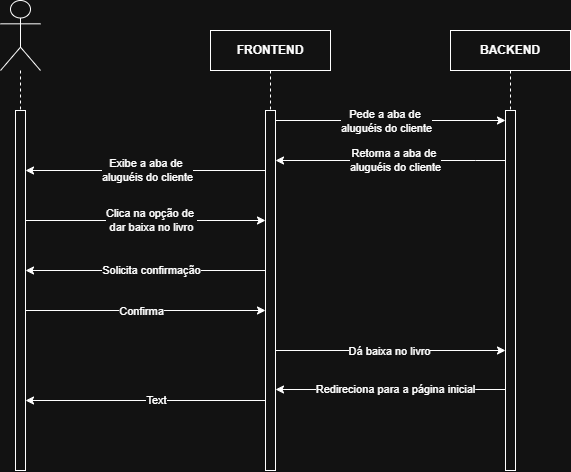

The diagram above was exported from draw.io. Its source (the exported page's mxGraphModel, read from the mxfile embedded in the PNG):
<mxGraphModel dx="1178" dy="648" grid="1" gridSize="10" guides="1" tooltips="1" connect="1" arrows="1" fold="1" page="1" pageScale="1" pageWidth="827" pageHeight="1169" math="0" shadow="0">
  <root>
    <mxCell id="0" />
    <mxCell id="1" parent="0" />
    <mxCell id="yhyyIAxX0jDvRcRsn70e-1" parent="1" style="shape=umlLifeline;perimeter=lifelinePerimeter;whiteSpace=wrap;html=1;container=1;dropTarget=0;collapsible=0;recursiveResize=0;outlineConnect=0;portConstraint=eastwest;newEdgeStyle={&quot;curved&quot;:0,&quot;rounded&quot;:0};fontStyle=1" value="FRONTEND" vertex="1">
      <mxGeometry height="360" width="120" x="320" y="80" as="geometry" />
    </mxCell>
    <mxCell id="yhyyIAxX0jDvRcRsn70e-2" parent="1" style="shape=umlLifeline;perimeter=lifelinePerimeter;whiteSpace=wrap;html=1;container=1;dropTarget=0;collapsible=0;recursiveResize=0;outlineConnect=0;portConstraint=eastwest;newEdgeStyle={&quot;curved&quot;:0,&quot;rounded&quot;:0};" value="&lt;b&gt;BACKEND&lt;/b&gt;" vertex="1">
      <mxGeometry height="440" width="120" x="560" y="80" as="geometry" />
    </mxCell>
    <mxCell id="yhyyIAxX0jDvRcRsn70e-3" parent="yhyyIAxX0jDvRcRsn70e-2" style="html=1;points=[[0,0,0,0,5],[0,1,0,0,-5],[1,0,0,0,5],[1,1,0,0,-5]];perimeter=orthogonalPerimeter;outlineConnect=0;targetShapes=umlLifeline;portConstraint=eastwest;newEdgeStyle={&quot;curved&quot;:0,&quot;rounded&quot;:0};fontStyle=1" value="" vertex="1">
      <mxGeometry height="360" width="10" x="55" y="80" as="geometry" />
    </mxCell>
    <mxCell id="yhyyIAxX0jDvRcRsn70e-4" parent="1" style="shape=umlLifeline;perimeter=lifelinePerimeter;whiteSpace=wrap;html=1;container=1;dropTarget=0;collapsible=0;recursiveResize=0;outlineConnect=0;portConstraint=eastwest;newEdgeStyle={&quot;curved&quot;:0,&quot;rounded&quot;:0};participant=umlActor;size=70;" value="" vertex="1">
      <mxGeometry height="470" width="40" x="110" y="50" as="geometry" />
    </mxCell>
    <mxCell id="yhyyIAxX0jDvRcRsn70e-5" parent="yhyyIAxX0jDvRcRsn70e-4" style="html=1;points=[[0,0,0,0,5],[0,1,0,0,-5],[1,0,0,0,5],[1,1,0,0,-5]];perimeter=orthogonalPerimeter;outlineConnect=0;targetShapes=umlLifeline;portConstraint=eastwest;newEdgeStyle={&quot;curved&quot;:0,&quot;rounded&quot;:0};fontStyle=1" value="" vertex="1">
      <mxGeometry height="360" width="10" x="15" y="110" as="geometry" />
    </mxCell>
    <mxCell id="yhyyIAxX0jDvRcRsn70e-6" edge="1" parent="1" source="yhyyIAxX0jDvRcRsn70e-18" style="endArrow=classic;html=1;rounded=0;" target="yhyyIAxX0jDvRcRsn70e-1" value="">
      <mxGeometry height="50" relative="1" width="50" as="geometry">
        <mxPoint x="460" y="340" as="sourcePoint" />
        <mxPoint x="510" y="290" as="targetPoint" />
      </mxGeometry>
    </mxCell>
    <mxCell id="yhyyIAxX0jDvRcRsn70e-7" edge="1" parent="1" source="yhyyIAxX0jDvRcRsn70e-18" style="endArrow=classic;html=1;rounded=0;" target="yhyyIAxX0jDvRcRsn70e-3" value="">
      <mxGeometry height="50" relative="1" width="50" as="geometry">
        <Array as="points">
          <mxPoint x="510" y="170" />
          <mxPoint x="610" y="170" />
        </Array>
        <mxPoint x="280" y="260" as="sourcePoint" />
        <mxPoint x="330" y="210" as="targetPoint" />
      </mxGeometry>
    </mxCell>
    <mxCell id="yhyyIAxX0jDvRcRsn70e-8" connectable="0" parent="yhyyIAxX0jDvRcRsn70e-7" style="edgeLabel;html=1;align=center;verticalAlign=middle;resizable=0;points=[];" value="Pede a aba de&amp;nbsp;&lt;div&gt;aluguéis do cliente&lt;/div&gt;" vertex="1">
      <mxGeometry relative="1" x="-0.0391" y="-1" as="geometry">
        <mxPoint as="offset" />
      </mxGeometry>
    </mxCell>
    <mxCell id="yhyyIAxX0jDvRcRsn70e-9" edge="1" parent="1" source="yhyyIAxX0jDvRcRsn70e-3" style="endArrow=classic;html=1;rounded=0;" value="">
      <mxGeometry height="50" relative="1" width="50" as="geometry">
        <Array as="points">
          <mxPoint x="585" y="210" />
        </Array>
        <mxPoint x="610" y="210" as="sourcePoint" />
        <mxPoint x="385" y="210" as="targetPoint" />
      </mxGeometry>
    </mxCell>
    <mxCell id="yhyyIAxX0jDvRcRsn70e-10" connectable="0" parent="yhyyIAxX0jDvRcRsn70e-9" style="edgeLabel;html=1;align=center;verticalAlign=middle;resizable=0;points=[];" value="Retorna a aba de&amp;nbsp;&lt;div&gt;aluguéis do cliente&lt;/div&gt;" vertex="1">
      <mxGeometry relative="1" x="-0.0639" as="geometry">
        <mxPoint x="-3" as="offset" />
      </mxGeometry>
    </mxCell>
    <mxCell id="yhyyIAxX0jDvRcRsn70e-11" edge="1" parent="1" style="endArrow=classic;html=1;rounded=0;" value="">
      <mxGeometry height="50" relative="1" width="50" as="geometry">
        <Array as="points" />
        <mxPoint x="135" y="270" as="sourcePoint" />
        <mxPoint x="375" y="270" as="targetPoint" />
      </mxGeometry>
    </mxCell>
    <mxCell id="yhyyIAxX0jDvRcRsn70e-12" connectable="0" parent="yhyyIAxX0jDvRcRsn70e-11" style="edgeLabel;html=1;align=center;verticalAlign=middle;resizable=0;points=[];" value="Clica na opção de&amp;nbsp;&lt;div&gt;dar baixa no livro&lt;/div&gt;" vertex="1">
      <mxGeometry relative="1" x="-0.0087" y="1" as="geometry">
        <mxPoint x="6" y="1" as="offset" />
      </mxGeometry>
    </mxCell>
    <mxCell id="yhyyIAxX0jDvRcRsn70e-13" edge="1" parent="1" style="endArrow=classic;html=1;rounded=0;" value="">
      <mxGeometry height="50" relative="1" width="50" as="geometry">
        <Array as="points" />
        <mxPoint x="375" y="320" as="sourcePoint" />
        <mxPoint x="135" y="320" as="targetPoint" />
      </mxGeometry>
    </mxCell>
    <mxCell id="yhyyIAxX0jDvRcRsn70e-14" connectable="0" parent="yhyyIAxX0jDvRcRsn70e-13" style="edgeLabel;html=1;align=center;verticalAlign=middle;resizable=0;points=[];" value="Solicita confirmação" vertex="1">
      <mxGeometry relative="1" x="-0.2" as="geometry">
        <mxPoint x="-19" as="offset" />
      </mxGeometry>
    </mxCell>
    <mxCell id="yhyyIAxX0jDvRcRsn70e-15" edge="1" parent="1" source="yhyyIAxX0jDvRcRsn70e-18" style="endArrow=classic;html=1;rounded=0;" target="yhyyIAxX0jDvRcRsn70e-5" value="">
      <mxGeometry height="50" relative="1" width="50" as="geometry">
        <Array as="points">
          <mxPoint x="250" y="220" />
        </Array>
        <mxPoint x="370" y="260" as="sourcePoint" />
        <mxPoint x="300" y="180" as="targetPoint" />
      </mxGeometry>
    </mxCell>
    <mxCell id="yhyyIAxX0jDvRcRsn70e-16" connectable="0" parent="yhyyIAxX0jDvRcRsn70e-15" style="edgeLabel;html=1;align=center;verticalAlign=middle;resizable=0;points=[];" value="Exibe a aba de&amp;nbsp;&lt;div&gt;aluguéis do cliente&lt;/div&gt;" vertex="1">
      <mxGeometry relative="1" x="-0.0153" as="geometry">
        <mxPoint as="offset" />
      </mxGeometry>
    </mxCell>
    <mxCell id="yhyyIAxX0jDvRcRsn70e-17" edge="1" parent="1" source="yhyyIAxX0jDvRcRsn70e-18" style="endArrow=classic;html=1;rounded=0;" value="">
      <mxGeometry height="50" relative="1" width="50" as="geometry">
        <mxPoint x="135" y="340" as="sourcePoint" />
        <mxPoint x="380" y="340" as="targetPoint" />
      </mxGeometry>
    </mxCell>
    <mxCell id="yhyyIAxX0jDvRcRsn70e-18" parent="1" style="html=1;points=[[0,0,0,0,5],[0,1,0,0,-5],[1,0,0,0,5],[1,1,0,0,-5]];perimeter=orthogonalPerimeter;outlineConnect=0;targetShapes=umlLifeline;portConstraint=eastwest;newEdgeStyle={&quot;curved&quot;:0,&quot;rounded&quot;:0};fontStyle=1" value="" vertex="1">
      <mxGeometry height="360" width="10" x="375" y="160" as="geometry" />
    </mxCell>
    <mxCell id="yhyyIAxX0jDvRcRsn70e-19" edge="1" parent="1" style="endArrow=classic;html=1;rounded=0;exitX=1;exitY=1;exitDx=0;exitDy=-5;exitPerimeter=0;" value="">
      <mxGeometry height="50" relative="1" width="50" as="geometry">
        <mxPoint x="135" y="360" as="sourcePoint" />
        <mxPoint x="375" y="360" as="targetPoint" />
      </mxGeometry>
    </mxCell>
    <mxCell id="yhyyIAxX0jDvRcRsn70e-20" connectable="0" parent="yhyyIAxX0jDvRcRsn70e-19" style="edgeLabel;html=1;align=center;verticalAlign=middle;resizable=0;points=[];" value="Confirma" vertex="1">
      <mxGeometry relative="1" x="-0.0345" y="-1" as="geometry">
        <mxPoint as="offset" />
      </mxGeometry>
    </mxCell>
    <mxCell id="yhyyIAxX0jDvRcRsn70e-21" edge="1" parent="1" style="endArrow=classic;html=1;rounded=0;" value="">
      <mxGeometry height="50" relative="1" width="50" as="geometry">
        <mxPoint x="385" y="400" as="sourcePoint" />
        <mxPoint x="615" y="400" as="targetPoint" />
      </mxGeometry>
    </mxCell>
    <mxCell id="yhyyIAxX0jDvRcRsn70e-22" connectable="0" parent="yhyyIAxX0jDvRcRsn70e-21" style="edgeLabel;html=1;align=center;verticalAlign=middle;resizable=0;points=[];" value="Dá baixa no livro" vertex="1">
      <mxGeometry relative="1" x="-0.0137" y="-1" as="geometry">
        <mxPoint as="offset" />
      </mxGeometry>
    </mxCell>
    <mxCell id="yhyyIAxX0jDvRcRsn70e-23" edge="1" parent="1" style="endArrow=classic;html=1;rounded=0;" value="">
      <mxGeometry height="50" relative="1" width="50" as="geometry">
        <mxPoint x="375" y="450" as="sourcePoint" />
        <mxPoint x="135" y="450" as="targetPoint" />
      </mxGeometry>
    </mxCell>
    <mxCell id="yhyyIAxX0jDvRcRsn70e-27" connectable="0" parent="yhyyIAxX0jDvRcRsn70e-23" style="edgeLabel;html=1;align=center;verticalAlign=middle;resizable=0;points=[];" value="Text" vertex="1">
      <mxGeometry relative="1" x="-0.0931" as="geometry">
        <mxPoint as="offset" />
      </mxGeometry>
    </mxCell>
    <mxCell id="yhyyIAxX0jDvRcRsn70e-25" edge="1" parent="1" style="endArrow=classic;html=1;rounded=0;" value="">
      <mxGeometry height="50" relative="1" width="50" as="geometry">
        <Array as="points">
          <mxPoint x="585" y="439" />
        </Array>
        <mxPoint x="615" y="439" as="sourcePoint" />
        <mxPoint x="385" y="439" as="targetPoint" />
      </mxGeometry>
    </mxCell>
    <mxCell id="yhyyIAxX0jDvRcRsn70e-26" connectable="0" parent="yhyyIAxX0jDvRcRsn70e-25" style="edgeLabel;html=1;align=center;verticalAlign=middle;resizable=0;points=[];" value="Redireciona para a página inicial" vertex="1">
      <mxGeometry relative="1" x="-0.0639" as="geometry">
        <mxPoint x="-3" as="offset" />
      </mxGeometry>
    </mxCell>
  </root>
</mxGraphModel>